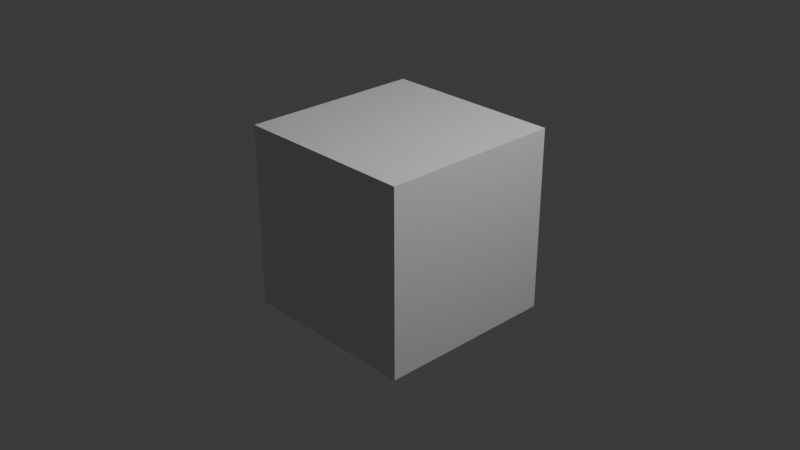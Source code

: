 # Source: Untitled.blend  (saved by Blender 4.5.91; exported with 4.5.12 LTS)
import bpy
from mathutils import Matrix  # noqa: F401  (used for matrix-valued properties, if any)

bpy.ops.wm.read_factory_settings(use_empty=True)
scene = bpy.context.scene
scene.name = 'Scene'

# ---- collections
col_collection = bpy.data.collections.new('Collection'); scene.collection.children.link(col_collection)

# ---- materials (node trees are filled in below, after node groups)
mat_material = bpy.data.materials.new('Material')
mat_material.alpha_threshold = 0.0
mat_material.roughness = 0.5
mat_material.line_color = (0.0, 0.0, 0.0, 1.0)

# ---- material node trees
mat_material.use_nodes = True; mat_material.node_tree.nodes.clear()
_N = mat_material.node_tree.nodes; _L = mat_material.node_tree.links
n0 = _N.new('ShaderNodeOutputMaterial'); n0.name = 'Material Output'; n0.location = (200, 100)
n1 = _N.new('ShaderNodeBsdfPrincipled'); n1.name = 'Principled BSDF'; n1.location = (-200, 100)
n1.inputs[3].default_value = 1.45
_L.new(n1.outputs[0], n0.inputs[0])
n0.is_active_output = True

# ---- world
world_world = bpy.data.worlds.new('World'); scene.world = world_world
world_world.use_nodes = True; world_world.node_tree.nodes.clear()
_N = world_world.node_tree.nodes; _L = world_world.node_tree.links
n0 = _N.new('ShaderNodeOutputWorld'); n0.name = 'World Output'; n0.location = (200, 100)
n1 = _N.new('ShaderNodeBackground'); n1.name = 'Background'; n1.location = (-200, 100)
n1.inputs[0].default_value = (0.05088, 0.05088, 0.05088, 1.0)
_L.new(n1.outputs[0], n0.inputs[0])
n0.is_active_output = True
world_world.color = (0.05088, 0.05088, 0.05088)
world_world.sun_shadow_jitter_overblur = 0.0

# ---- cameras
cam_camera = bpy.data.cameras.new('Camera')
cam_camera.clip_end = 100.0
cam_camera.ortho_scale = 7.314

# ---- lights
light_light = bpy.data.lights.new('Light', 'POINT')
light_light.energy = 1000.0
light_light.shadow_soft_size = 0.1

# ---- meshes
me_cube = bpy.data.meshes.new('Cube')
me_cube.from_pydata([(1.0, 1.0, 1.0), (1.0, 1.0, -1.0), (1.0, -1.0, 1.0), (1.0, -1.0, -1.0), (-1.0, 1.0, 1.0), (-1.0, 1.0, -1.0), (-1.0, -1.0, 1.0), (-1.0, -1.0, -1.0)], [], [(0, 4, 6, 2), (3, 2, 6, 7), (7, 6, 4, 5), (5, 1, 3, 7), (1, 0, 2, 3), (5, 4, 0, 1)])
_uv = me_cube.uv_layers.new(name='UVMap')
_uv.uv.foreach_set('vector', [0.625, 0.5, 0.875, 0.5, 0.875, 0.75, 0.625, 0.75, 0.375, 0.75, 0.625, 0.75, 0.625, 1.0, 0.375, 1.0, 0.375, 0.0, 0.625, 0.0, 0.625, 0.25, 0.375, 0.25, 0.125, 0.5, 0.375, 0.5, 0.375, 0.75, 0.125, 0.75, 0.375, 0.5, 0.625, 0.5, 0.625, 0.75, 0.375, 0.75, 0.375, 0.25, 0.625, 0.25, 0.625, 0.5, 0.375, 0.5])
me_cube.materials.append(mat_material)
me_cube.use_mirror_vertex_groups = False
me_cube.update()

# ---- objects
ob_cube = bpy.data.objects.new('Cube', me_cube)
ob_light = bpy.data.objects.new('Light', light_light)
ob_camera = bpy.data.objects.new('Camera', cam_camera)

# ---- transforms, parenting, visibility, modifiers, constraints
ob_cube.location = (0.0, 0.0, 0.0)
ob_cube.lock_rotations_4d = False
ob_cube.empty_display_type = 'ARROWS'
ob_cube.lineart.crease_threshold = 0.0
ob_light.location = (4.076, 1.005, 5.904)
ob_light.rotation_euler = (0.6503, 0.05522, 1.866)
ob_light.lock_rotations_4d = False
ob_light.empty_display_type = 'ARROWS'
ob_light.color = (0.0, 0.0, 0.0, 0.0)
ob_light.lineart.crease_threshold = 0.0
ob_camera.location = (7.359, -6.926, 4.958)
ob_camera.rotation_euler = (1.109, 0.0, 0.8149)
ob_camera.lock_rotations_4d = False
ob_camera.empty_display_type = 'ARROWS'
ob_camera.color = (0.0, 0.0, 0.0, 0.0)
ob_camera.display_type = 'WIRE'
ob_camera.lineart.crease_threshold = 0.0

# ---- collection membership
col_collection.objects.link(ob_cube)
col_collection.objects.link(ob_light)
col_collection.objects.link(ob_camera)

# ---- scene / render settings (as saved in the file)
scene.camera = ob_camera
scene.frame_start = 1; scene.frame_end = 250; scene.frame_set(1)
scene.render.engine = 'BLENDER_EEVEE_NEXT'
bpy.context.view_layer.update()
